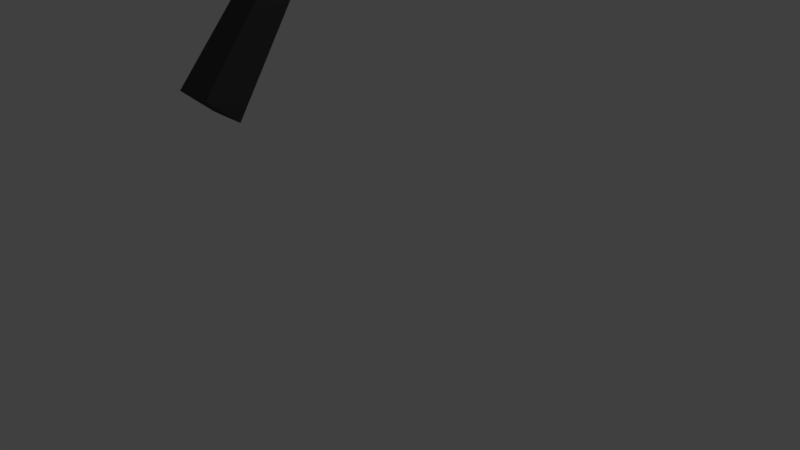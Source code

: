 # Source: wiper.blend  (saved by Blender 2.78.0; exported with 4.5.12 LTS)
import bpy
from mathutils import Matrix  # noqa: F401  (used for matrix-valued properties, if any)

bpy.ops.wm.read_factory_settings(use_empty=True)
scene = bpy.context.scene
scene.name = 'Scene'

# ---- collections
col_collection_1 = bpy.data.collections.new('Collection 1'); scene.collection.children.link(col_collection_1)

# ---- materials (node trees are filled in below, after node groups)
mat_wiper = bpy.data.materials.new('wiper')
mat_wiper.alpha_threshold = 0.0
mat_wiper.use_transparent_shadow = False
mat_wiper.diffuse_color = (0.0578, 0.0578, 0.0578, 1.0)
mat_wiper.roughness = 0.5
mat_wiper.specular_intensity = 0.0
mat_wiper.line_color = (0.0, 0.0, 0.0, 1.0)

# ---- material node trees

# ---- world
world_world = bpy.data.worlds.new('World'); scene.world = world_world
world_world.color = (0.05088, 0.05088, 0.05088)
world_world.use_sun_shadow = False
world_world.sun_shadow_jitter_overblur = 0.0
world_world.cycles.sampling_method = 'MANUAL'

# ---- cameras
cam_camera = bpy.data.cameras.new('Camera')
cam_camera.clip_end = 100.0
cam_camera.lens = 35.0
cam_camera.sensor_width = 32.0
cam_camera.sensor_height = 18.0
cam_camera.ortho_scale = 7.314
cam_camera.dof.focus_distance = 0.0
cam_camera.dof.aperture_fstop = 128.0

# ---- lights
light_lamp = bpy.data.lights.new('Lamp', 'POINT')
light_lamp.transmission_factor = 0.0
light_lamp.cutoff_distance = 30.0
light_lamp.energy = 100.0
light_lamp.shadow_buffer_clip_start = 1.001
light_lamp.shadow_soft_size = 0.1
light_lamp.shadow_maximum_resolution = 0.006
light_lamp.use_absolute_resolution = True

# ---- meshes
me_cube_001 = bpy.data.meshes.new('Cube.001')
me_cube_001.from_pydata([(11.59, -0.9893, -20.01), (11.7, -0.9893, -18.04), (11.59, 1.011, -20.01), (11.7, 1.011, -18.04), (5.993, 1.011, -17.47), (5.993, -0.9893, -17.47), (6.103, -0.9893, -15.51), (6.103, 1.011, -15.51), (7.116, 1.011, -15.96), (7.116, -0.9893, -15.96), (7.006, -0.9893, -17.93), (7.006, 1.011, -17.93), (8.518, -0.5644, -12.58), (8.518, 0.5859, -12.58), (8.82, 0.5859, -14.2), (8.82, -0.5644, -14.2), (10.52, -0.5644, -11.31), (10.52, 0.5859, -11.31), (10.58, 0.5859, -13.2), (10.58, -0.5644, -13.2), (7.311, 0.7983, -14.04), (7.968, 0.7983, -15.08), (7.968, -0.7768, -15.08), (7.311, -0.7768, -14.04), (11.78, 0.5859, -11.89), (11.75, 0.5859, -13.76), (11.75, -0.5644, -13.76), (11.78, -0.5644, -11.89), (13.56, -0.9893, -21.15), (13.67, -0.9893, -19.18), (13.56, 1.011, -21.15), (13.67, 1.011, -19.18), (12.58, 1.011, -20.58), (12.69, 1.011, -18.61), (12.58, -0.9893, -20.58), (12.69, -0.9893, -18.61), (19.09, 1.011, -25.03), (19.09, -0.9893, -25.03), (19.2, -0.9893, -23.06), (19.2, 1.011, -23.06), (18.2, 1.011, -22.36), (18.2, -0.9893, -22.36), (18.09, -0.9893, -24.33), (18.09, 1.011, -24.33), (17.25, -0.5644, -17.61), (17.25, 0.5859, -17.61), (16.79, 0.5859, -18.8), (16.79, -0.5644, -18.8), (15.51, -0.5644, -14.19), (15.51, 0.5859, -14.19), (15.25, 0.5859, -15.89), (15.25, -0.5644, -15.89), (13.03, -0.5644, -12.46), (13.03, 0.5859, -12.46), (12.93, 0.5859, -14.32), (12.93, -0.5644, -14.32), (18.22, 0.7983, -20.34), (17.49, 0.7983, -20.58), (17.49, -0.7768, -20.58), (18.22, -0.7768, -20.34), (14.27, 0.5859, -13.32), (14.09, 0.5859, -15.11), (14.09, -0.5644, -15.11), (14.27, -0.5644, -13.32), (0.3146, 1.241, -2.294), (0.3146, -1.241, -2.294), (-0.00138, -1.241, 2.006), (-0.00138, 1.241, 2.006), (4.344, 0.9196, 0.5177), (4.344, -0.9196, 0.5177), (4.382, -0.9196, 3.789), (4.382, 0.9196, 3.789), (7.605, 0.8613, -5.081), (7.605, -0.8613, -5.081), (8.102, 0.8613, -2.465), (8.102, -0.8613, -2.465), (12.58, 0.6376, -13.42), (12.58, -0.6376, -13.42), (12.83, 0.6376, -11.31), (12.83, -0.6376, -11.31)], [], [(21, 20, 13, 14), (34, 35, 1, 0), (33, 3, 1, 35), (2, 32, 34, 0), (2, 3, 33, 32), (5, 6, 7, 4), (11, 10, 5, 4), (8, 11, 4, 7), (10, 9, 6, 5), (0, 1, 9, 10), (3, 2, 11, 8), (2, 0, 10, 11), (1, 3, 8, 9), (15, 14, 18, 19), (22, 21, 14, 15), (20, 23, 12, 13), (23, 22, 15, 12), (25, 24, 53, 54), (14, 13, 17, 18), (12, 15, 19, 16), (13, 12, 16, 17), (27, 26, 55, 52), (24, 27, 52, 53), (26, 25, 54, 55), (6, 9, 22, 23), (7, 6, 23, 20), (9, 8, 21, 22), (8, 7, 20, 21), (19, 18, 25, 26), (17, 16, 27, 24), (16, 19, 26, 27), (18, 17, 24, 25), (57, 46, 45, 56), (34, 28, 29, 35), (33, 35, 29, 31), (30, 28, 34, 32), (30, 32, 33, 31), (37, 36, 39, 38), (43, 36, 37, 42), (40, 39, 36, 43), (42, 37, 38, 41), (28, 42, 41, 29), (31, 40, 43, 30), (30, 43, 42, 28), (29, 41, 40, 31), (47, 51, 50, 46), (58, 47, 46, 57), (56, 45, 44, 59), (59, 44, 47, 58), (61, 54, 53, 60), (46, 50, 49, 45), (44, 48, 51, 47), (45, 49, 48, 44), (55, 52, 53, 54), (63, 52, 55, 62), (60, 53, 52, 63), (62, 55, 54, 61), (38, 59, 58, 41), (39, 56, 59, 38), (41, 58, 57, 40), (40, 57, 56, 39), (51, 62, 61, 50), (49, 60, 63, 48), (48, 63, 62, 51), (50, 61, 60, 49), (64, 65, 66, 67), (70, 69, 73, 75), (64, 68, 69, 65), (65, 69, 70, 66), (66, 70, 71, 67), (68, 64, 67, 71), (74, 75, 79, 78), (69, 68, 72, 73), (71, 70, 75, 74), (68, 71, 74, 72), (76, 78, 79, 77), (72, 74, 78, 76), (75, 73, 77, 79), (73, 72, 76, 77)])
me_cube_001.materials.append(mat_wiper)
me_cube_001.use_remesh_preserve_volume = False
me_cube_001.use_remesh_preserve_attributes = False
me_cube_001.use_mirror_vertex_groups = False
me_cube_001.update()

# ---- objects
ob_cube_001 = bpy.data.objects.new('Cube.001', me_cube_001)
ob_lamp = bpy.data.objects.new('Lamp', light_lamp)
ob_camera = bpy.data.objects.new('Camera', cam_camera)

# ---- transforms, parenting, visibility, modifiers, constraints
ob_cube_001.location = (-3.583, -1.35e-07, 1.002)
ob_cube_001.rotation_euler = (-1.344e-07, -2.034, -1.571)
ob_cube_001.scale = (0.5219, 0.2884, 0.162)
ob_cube_001.lineart.crease_threshold = 0.0
ob_lamp.location = (4.076, 1.005, 5.904)
ob_lamp.rotation_euler = (0.6503, 0.05522, 1.866)
ob_lamp.lock_rotations_4d = False
ob_lamp.empty_display_type = 'ARROWS'
ob_lamp.color = (0.0, 0.0, 0.0, 0.0)
ob_lamp.lineart.crease_threshold = 0.0
ob_camera.location = (7.481, -6.508, 5.344)
ob_camera.rotation_euler = (1.109, 0.0, 0.8149)
ob_camera.lock_rotations_4d = False
ob_camera.empty_display_type = 'ARROWS'
ob_camera.color = (0.0, 0.0, 0.0, 0.0)
ob_camera.display_type = 'WIRE'
ob_camera.lineart.crease_threshold = 0.0

# ---- collection membership
col_collection_1.objects.link(ob_cube_001)
col_collection_1.objects.link(ob_lamp)
col_collection_1.objects.link(ob_camera)

# ---- scene / render settings (as saved in the file)
scene.camera = ob_camera
scene.frame_start = 1; scene.frame_end = 250; scene.frame_set(0)
scene.render.engine = 'BLENDER_EEVEE_NEXT'
scene.render.resolution_percentage = 50
scene.render.dither_intensity = 0.0
scene.cycles.use_denoising = False
scene.cycles.samples = 128
scene.cycles.sampling_pattern = 'TABULATED_SOBOL'
scene.cycles.light_sampling_threshold = 0.0
scene.cycles.use_adaptive_sampling = False
scene.cycles.use_light_tree = False
scene.cycles.blur_glossy = 0.0
scene.cycles.sample_clamp_indirect = 0.0
scene.view_settings.view_transform = 'Standard'
bpy.context.view_layer.update()
